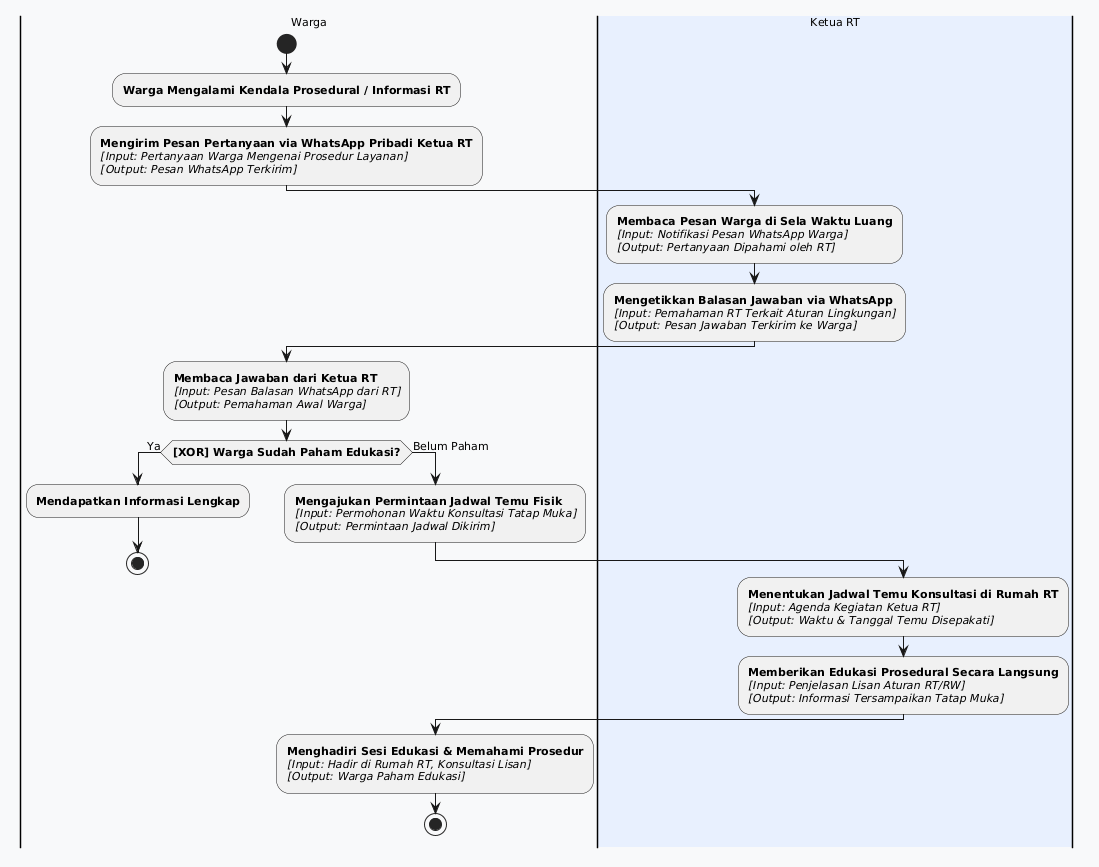

The diagram above was rendered by PlantUML. Its source (embedded in the PNG):
@startuml BPMN_AS_IS_TanyaRT
skinparam defaultFontName "Segoe UI"
skinparam defaultFontSize 11
skinparam shadowing false

|#F8F9FA|Warga|
start
:<b>Warga Mengalami Kendala Prosedural / Informasi RT</b>;
:<b>Mengirim Pesan Pertanyaan via WhatsApp Pribadi Ketua RT</b>
<i>[Input: Pertanyaan Warga Mengenai Prosedur Layanan]</i>
<i>[Output: Pesan WhatsApp Terkirim]</i>;

|#E8F0FE|Ketua RT|
:<b>Membaca Pesan Warga di Sela Waktu Luang</b>
<i>[Input: Notifikasi Pesan WhatsApp Warga]</i>
<i>[Output: Pertanyaan Dipahami oleh RT]</i>;

:<b>Mengetikkan Balasan Jawaban via WhatsApp</b>
<i>[Input: Pemahaman RT Terkait Aturan Lingkungan]</i>
<i>[Output: Pesan Jawaban Terkirim ke Warga]</i>;

|Warga|
:<b>Membaca Jawaban dari Ketua RT</b>
<i>[Input: Pesan Balasan WhatsApp dari RT]</i>
<i>[Output: Pemahaman Awal Warga]</i>;

if (<b>[XOR] Warga Sudah Paham Edukasi?</b>) then (Ya)
  :<b>Mendapatkan Informasi Lengkap</b>;
  stop
else (Belum Paham)
  :<b>Mengajukan Permintaan Jadwal Temu Fisik</b>
  <i>[Input: Permohonan Waktu Konsultasi Tatap Muka]</i>
  <i>[Output: Permintaan Jadwal Dikirim]</i>;

  |Ketua RT|
  :<b>Menentukan Jadwal Temu Konsultasi di Rumah RT</b>
  <i>[Input: Agenda Kegiatan Ketua RT]</i>
  <i>[Output: Waktu & Tanggal Temu Disepakati]</i>;

  :<b>Memberikan Edukasi Prosedural Secara Langsung</b>
  <i>[Input: Penjelasan Lisan Aturan RT/RW]</i>
  <i>[Output: Informasi Tersampaikan Tatap Muka]</i>;

  |Warga|
  :<b>Menghadiri Sesi Edukasi & Memahami Prosedur</b>
  <i>[Input: Hadir di Rumah RT, Konsultasi Lisan]</i>
  <i>[Output: Warga Paham Edukasi]</i>;
  stop
endif

@enduml